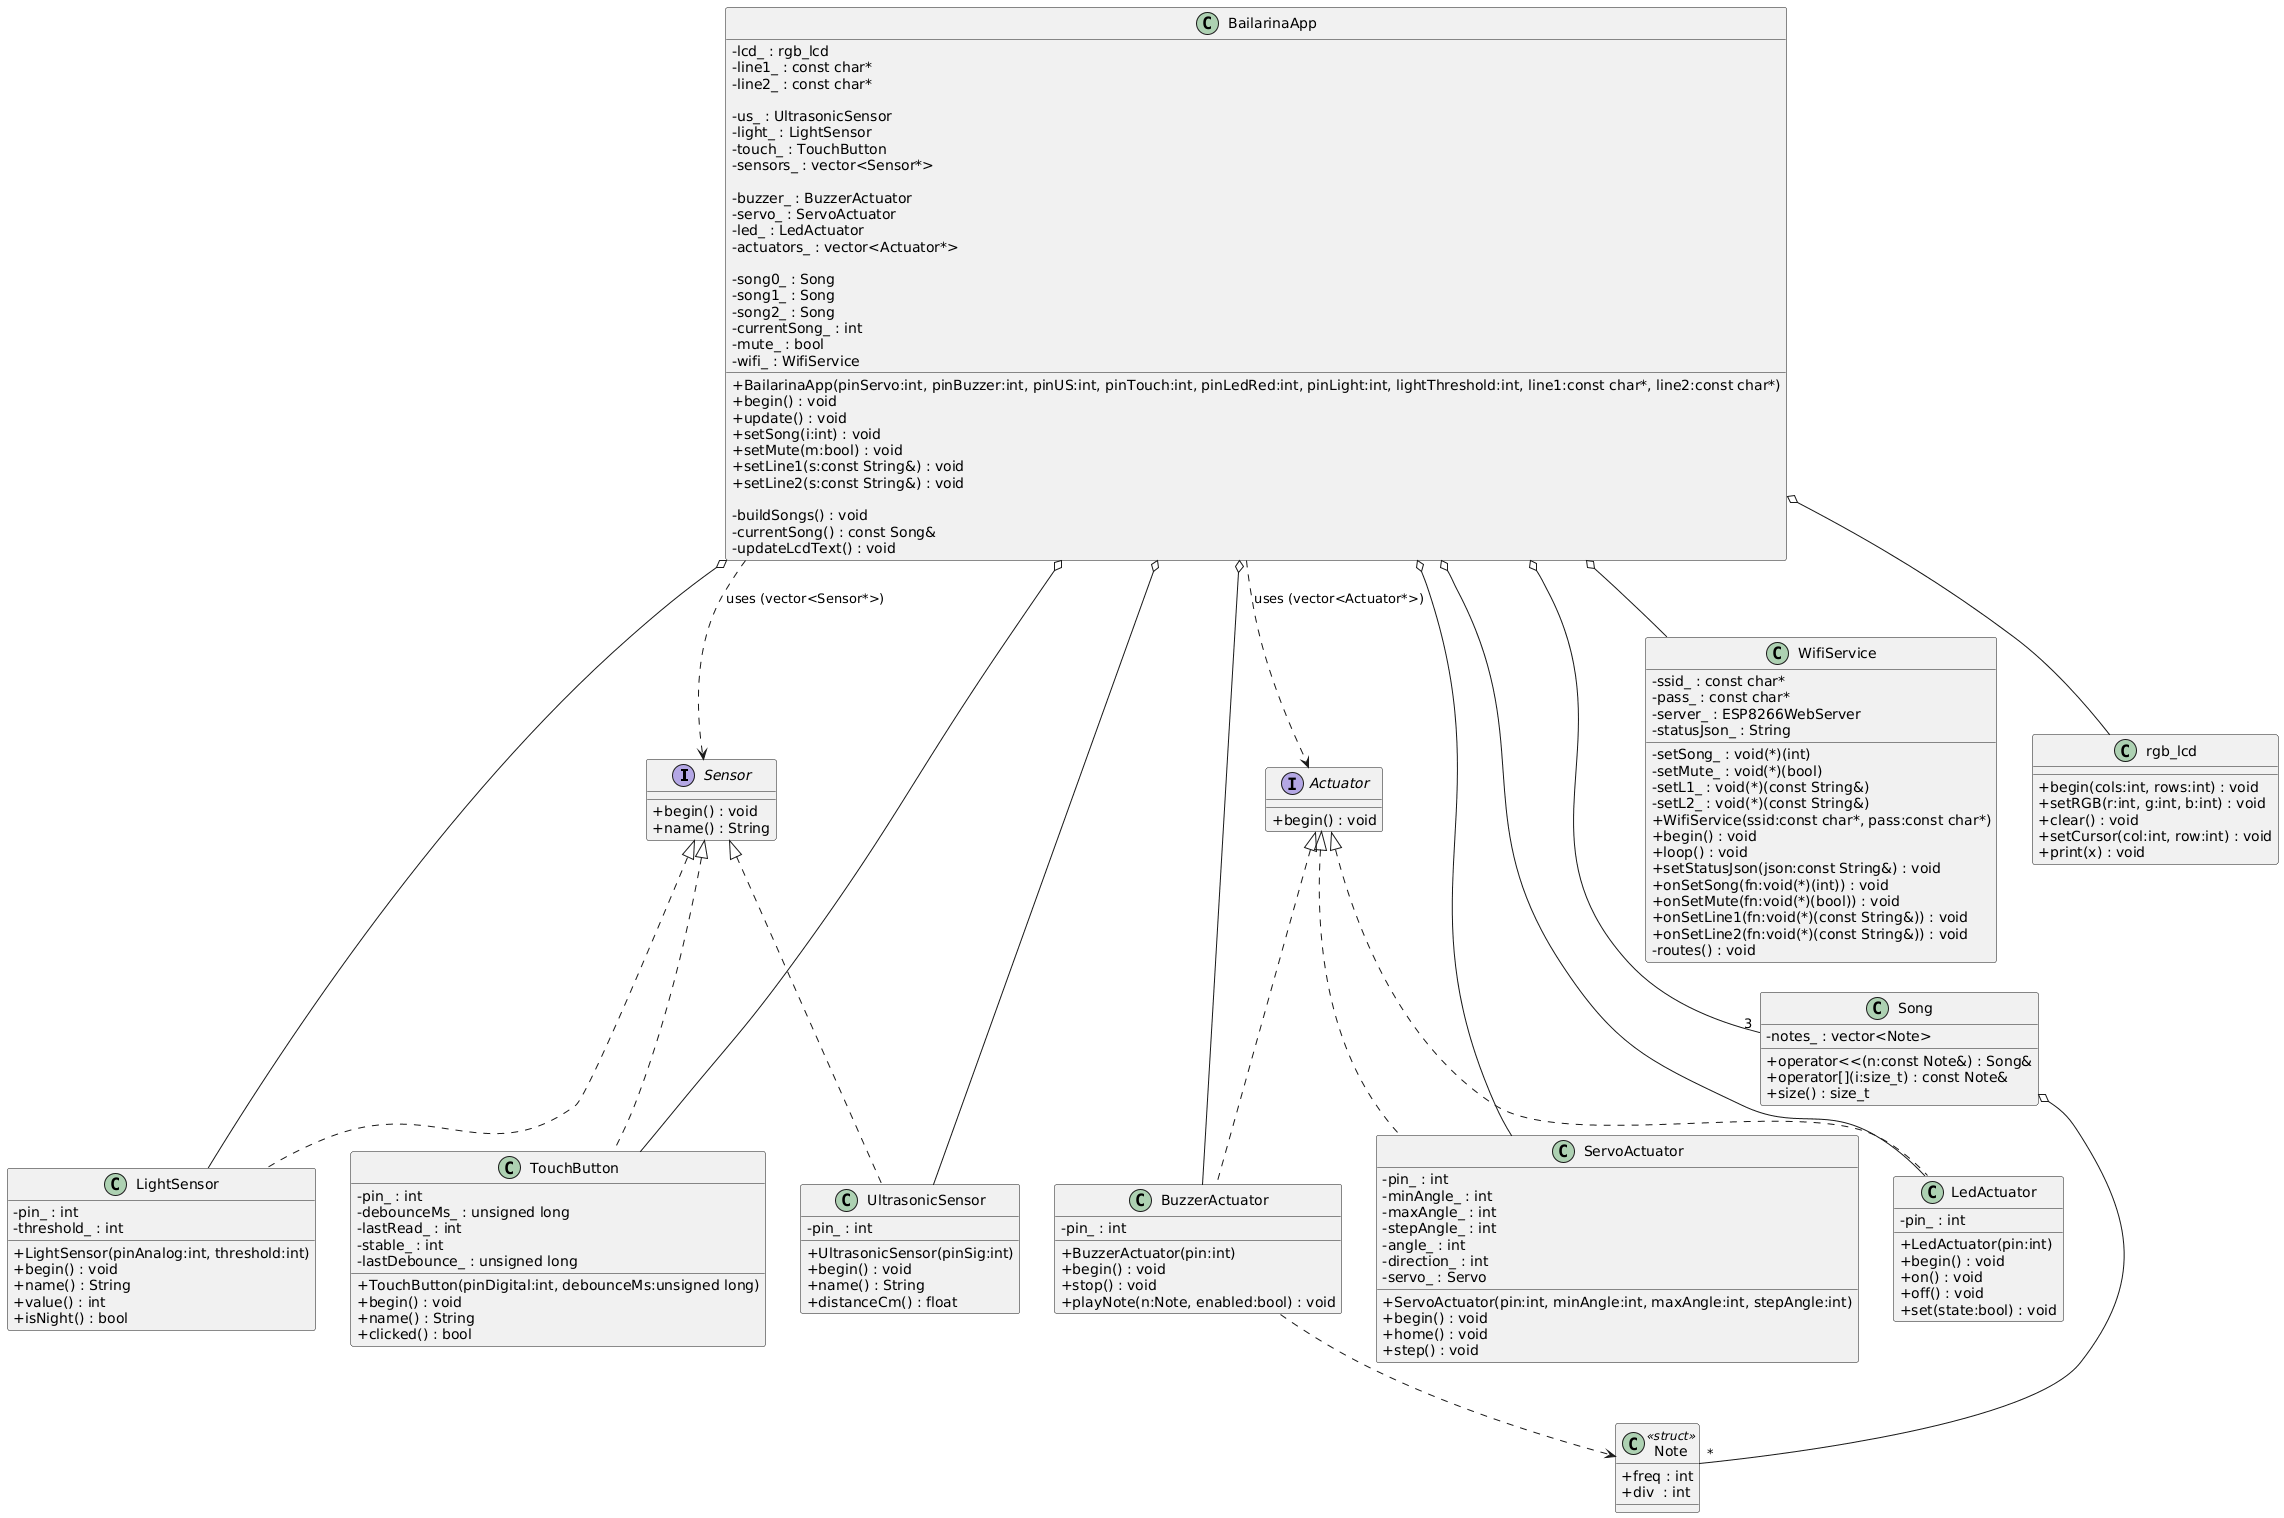

The diagram above was rendered by PlantUML. Its source (embedded in the PNG):
@startuml
skinparam classAttributeIconSize 0

' ====== Core interfaces ======
interface Sensor {
  +begin() : void
  +name() : String
}

interface Actuator {
  +begin() : void
}

' ====== Sensors (REALES) ======
class LightSensor {
  -pin_ : int
  -threshold_ : int
  +LightSensor(pinAnalog:int, threshold:int)
  +begin() : void
  +name() : String
  +value() : int
  +isNight() : bool
}
Sensor <|.. LightSensor

class TouchButton {
  -pin_ : int
  -debounceMs_ : unsigned long
  -lastRead_ : int
  -stable_ : int
  -lastDebounce_ : unsigned long
  +TouchButton(pinDigital:int, debounceMs:unsigned long)
  +begin() : void
  +name() : String
  +clicked() : bool
}
Sensor <|.. TouchButton

class UltrasonicSensor {
  -pin_ : int
  +UltrasonicSensor(pinSig:int)
  +begin() : void
  +name() : String
  +distanceCm() : float
}
Sensor <|.. UltrasonicSensor

' ====== Music domain (REALES) ======
class Note <<struct>> {
  +freq : int
  +div  : int
}

class Song {
  -notes_ : vector<Note>
  +operator<<(n:const Note&) : Song&
  +operator[](i:size_t) : const Note&
  +size() : size_t
}

Song o-- "*" Note

' ====== Actuators (REALES) ======
class BuzzerActuator {
  -pin_ : int
  +BuzzerActuator(pin:int)
  +begin() : void
  +stop() : void
  +playNote(n:Note, enabled:bool) : void
}
Actuator <|.. BuzzerActuator
BuzzerActuator ..> Note

class ServoActuator {
  -pin_ : int
  -minAngle_ : int
  -maxAngle_ : int
  -stepAngle_ : int
  -angle_ : int
  -direction_ : int
  -servo_ : Servo
  +ServoActuator(pin:int, minAngle:int, maxAngle:int, stepAngle:int)
  +begin() : void
  +home() : void
  +step() : void
}
Actuator <|.. ServoActuator

class LedActuator {
  -pin_ : int
  +LedActuator(pin:int)
  +begin() : void
  +on() : void
  +off() : void
  +set(state:bool) : void
}
Actuator <|.. LedActuator

' ====== WiFi service (REAL) ======
class WifiService {
  -ssid_ : const char*
  -pass_ : const char*
  -server_ : ESP8266WebServer
  -statusJson_ : String
  -setSong_ : void(*)(int)
  -setMute_ : void(*)(bool)
  -setL1_ : void(*)(const String&)
  -setL2_ : void(*)(const String&)
  +WifiService(ssid:const char*, pass:const char*)
  +begin() : void
  +loop() : void
  +setStatusJson(json:const String&) : void
  +onSetSong(fn:void(*)(int)) : void
  +onSetMute(fn:void(*)(bool)) : void
  +onSetLine1(fn:void(*)(const String&)) : void
  +onSetLine2(fn:void(*)(const String&)) : void
  -routes() : void
}

' ====== LCD lib (external) ======
class rgb_lcd {
  +begin(cols:int, rows:int) : void
  +setRGB(r:int, g:int, b:int) : void
  +clear() : void
  +setCursor(col:int, row:int) : void
  +print(x) : void
}

' ====== Application ======
class BailarinaApp {
  -lcd_ : rgb_lcd
  -line1_ : const char*
  -line2_ : const char*

  -us_ : UltrasonicSensor
  -light_ : LightSensor
  -touch_ : TouchButton
  -sensors_ : vector<Sensor*>

  -buzzer_ : BuzzerActuator
  -servo_ : ServoActuator
  -led_ : LedActuator
  -actuators_ : vector<Actuator*>

  -song0_ : Song
  -song1_ : Song
  -song2_ : Song
  -currentSong_ : int
  -mute_ : bool
  -wifi_ : WifiService

  +BailarinaApp(pinServo:int, pinBuzzer:int, pinUS:int, pinTouch:int, pinLedRed:int, pinLight:int, lightThreshold:int, line1:const char*, line2:const char*)
  +begin() : void
  +update() : void
  +setSong(i:int) : void
  +setMute(m:bool) : void
  +setLine1(s:const String&) : void
  +setLine2(s:const String&) : void

  -buildSongs() : void
  -currentSong() : const Song&
  -updateLcdText() : void
}

BailarinaApp o-- rgb_lcd
BailarinaApp o-- WifiService

BailarinaApp o-- UltrasonicSensor
BailarinaApp o-- LightSensor
BailarinaApp o-- TouchButton
BailarinaApp ..> Sensor : uses (vector<Sensor*>)

BailarinaApp o-- BuzzerActuator
BailarinaApp o-- ServoActuator
BailarinaApp o-- LedActuator
BailarinaApp ..> Actuator : uses (vector<Actuator*>)

BailarinaApp o-- "3" Song
@enduml